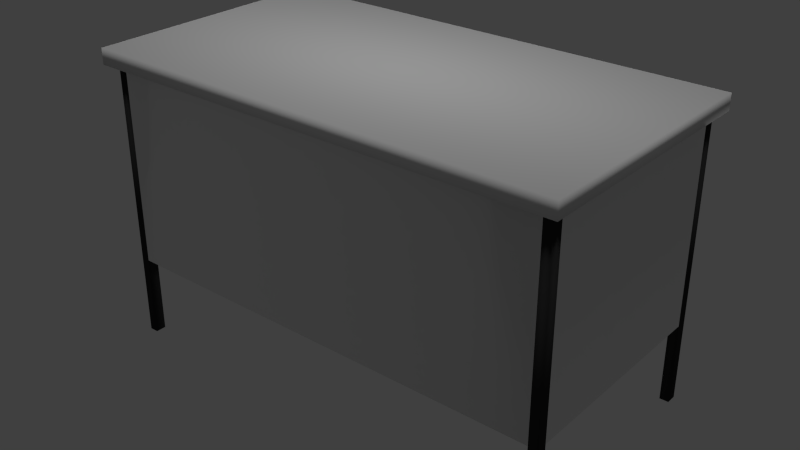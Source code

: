 # Source: LBSR_Desk_two.blend  (saved by Blender 2.73.0; exported with 4.5.12 LTS)
import bpy
from mathutils import Matrix  # noqa: F401  (used for matrix-valued properties, if any)

bpy.ops.wm.read_factory_settings(use_empty=True)
scene = bpy.context.scene
scene.name = 'Scene'

# ---- collections
col_collection_1 = bpy.data.collections.new('Collection 1'); scene.collection.children.link(col_collection_1)

# ---- materials (node trees are filled in below, after node groups)
mat_desk_twowood = bpy.data.materials.new('desk_twowood')
mat_desk_twowood.alpha_threshold = 0.0
mat_desk_twowood.use_transparent_shadow = False
mat_desk_twowood.roughness = 0.5
mat_desk_two = bpy.data.materials.new('desk_two')
mat_desk_two.alpha_threshold = 0.0
mat_desk_two.use_transparent_shadow = False
mat_desk_two.diffuse_color = (0.03106, 0.03106, 0.03106, 1.0)
mat_desk_two.roughness = 0.5

# ---- material node trees

# ---- world
world_world = bpy.data.worlds.new('World'); scene.world = world_world
world_world.color = (0.05088, 0.05088, 0.05088)
world_world.use_sun_shadow = False
world_world.sun_shadow_jitter_overblur = 0.0
world_world.cycles.sampling_method = 'MANUAL'
world_world.cycles.sample_map_resolution = 256

# ---- lights
light_point = bpy.data.lights.new('Point', 'POINT')
light_point.transmission_factor = 0.0
light_point.energy = 100.0
light_point.shadow_buffer_clip_start = 0.5
light_point.shadow_soft_size = 0.1
light_point.shadow_maximum_resolution = 0.006
light_point.use_absolute_resolution = True
light_point.cycles.use_multiple_importance_sampling = False
light_sun = bpy.data.lights.new('Sun', 'SUN')
light_sun.transmission_factor = 0.0
light_sun.angle = 0.1993
light_sun.energy = 1.0
light_sun.shadow_buffer_clip_start = 0.5
light_sun.shadow_soft_size = 0.1
light_sun.shadow_cascade_max_distance = 1000.0
light_sun.cycles.use_multiple_importance_sampling = False

# ---- meshes
me_box014_002 = bpy.data.meshes.new('Box014.002')
me_box014_002.from_pydata([(2.513, 0.9035, 2.419), (2.513, -1.682, 2.41), (1.308, -1.682, 2.415), (1.308, 0.9035, 2.425), (1.311, 0.8998, 3.168), (2.516, 0.8998, 3.163), (1.311, -1.686, 3.159), (2.516, -1.686, 3.153), (1.346, 0.8211, 2.502), (1.349, 0.8178, 3.168), (1.349, -1.604, 3.159), (1.346, -1.601, 2.493), (2.478, -1.604, 3.154), (2.475, -1.601, 2.488), (2.478, 0.8178, 3.163), (2.475, 0.8211, 2.497)], [], [(0, 1, 2, 3), (0, 3, 4, 5), (3, 2, 6, 4), (2, 1, 7, 6), (1, 0, 5, 7), (8, 9, 10, 11), (10, 12, 13, 11), (13, 12, 14, 15), (11, 13, 15, 8), (15, 14, 9, 8), (10, 9, 4, 6), (12, 10, 6, 7), (14, 12, 7, 5), (5, 4, 9, 14)])
me_box014_002.polygons.foreach_set('use_smooth', [True] * 14)
_k = set([(0, 1), (0, 3), (0, 5), (1, 2), (1, 7), (2, 3), (2, 6), (3, 4), (4, 5), (4, 6), (5, 7), (6, 7), (8, 9), (8, 11), (8, 15), (9, 10), (9, 14), (10, 11), (10, 12), (11, 13), (12, 13), (12, 14), (13, 15), (14, 15)])
me_box014_002.attributes.new('sharp_edge', 'BOOLEAN', 'EDGE').data.foreach_set('value', [ (min(e.vertices), max(e.vertices)) in _k for e in me_box014_002.edges])
_uv = me_box014_002.uv_layers.new(name='UVMap')
_uv.uv.foreach_set('vector', [1.0, 0.0, 1.0, 1.0, 0.0, 1.0, 0.0, 0.0, 0.0, 0.0, 1.0, 0.0, 1.0, 1.0, 0.0, 1.0, 0.0, 0.0, 1.0, 0.0, 1.0, 1.0, 0.0, 1.0, 0.0, 0.0, 1.0, 0.0, 1.0, 1.0, 0.0, 1.0, 0.0, 0.0, 1.0, 0.0, 1.0, 1.0, 0.0, 1.0, 0.0, 0.0, 0.0, 0.9559, 1.0, 0.9559, 1.0, 0.0, 0.0, 0.9559, 1.0, 0.9559, 1.0, 0.0, 0.0, 0.0, 0.0, 0.0, 0.0, 0.9559, 1.0, 0.9559, 1.0, 0.0, 0.0, 1.0, 1.0, 1.0, 1.0, 0.0, 0.0, 0.0, 0.0, 0.0, 0.0, 0.9559, 1.0, 0.9559, 1.0, 0.0, 0.9683, 0.9683, 0.9683, 0.03171, 1.0, 0.0, 1.0, 1.0, 0.03171, 0.9683, 0.9683, 0.9683, 1.0, 1.0, 0.0, 1.0, 0.03171, 0.03171, 0.03171, 0.9683, 0.0, 1.0, 0.0, 0.0, 0.0, 0.0, 1.0, 0.0, 0.9683, 0.03171, 0.03171, 0.03171])
me_box014_002.materials.append(mat_desk_twowood)
me_box014_002.use_remesh_preserve_volume = False
me_box014_002.use_remesh_preserve_attributes = False
me_box014_002.use_mirror_vertex_groups = False
me_box014_002.update()
me_box014_001 = bpy.data.meshes.new('Box014.001')
me_box014_001.from_pydata([(2.513, 0.9035, 2.419), (2.513, -1.682, 2.41), (1.308, -1.682, 2.415), (1.308, 0.9035, 2.425), (1.311, 0.8998, 3.168), (2.516, 0.8998, 3.163), (1.311, -1.686, 3.159), (2.516, -1.686, 3.153), (1.346, 0.8211, 2.502), (1.349, 0.8178, 3.168), (1.349, -1.604, 3.159), (1.346, -1.601, 2.493), (2.478, -1.604, 3.154), (2.475, -1.601, 2.488), (2.478, 0.8178, 3.163), (2.475, 0.8211, 2.497)], [], [(0, 1, 2, 3), (0, 3, 4, 5), (3, 2, 6, 4), (2, 1, 7, 6), (1, 0, 5, 7), (8, 9, 10, 11), (10, 12, 13, 11), (13, 12, 14, 15), (11, 13, 15, 8), (15, 14, 9, 8), (10, 9, 4, 6), (12, 10, 6, 7), (14, 12, 7, 5), (5, 4, 9, 14)])
me_box014_001.polygons.foreach_set('use_smooth', [True] * 14)
_k = set([(0, 1), (0, 3), (0, 5), (1, 2), (1, 7), (2, 3), (2, 6), (3, 4), (4, 5), (4, 6), (5, 7), (6, 7), (8, 9), (8, 11), (8, 15), (9, 10), (9, 14), (10, 11), (10, 12), (11, 13), (12, 13), (12, 14), (13, 15), (14, 15)])
me_box014_001.attributes.new('sharp_edge', 'BOOLEAN', 'EDGE').data.foreach_set('value', [ (min(e.vertices), max(e.vertices)) in _k for e in me_box014_001.edges])
_uv = me_box014_001.uv_layers.new(name='UVMap')
_uv.uv.foreach_set('vector', [1.0, 0.0, 1.0, 1.0, 0.0, 1.0, 0.0, 0.0, 0.0, 0.0, 1.0, 0.0, 1.0, 1.0, 0.0, 1.0, 0.0, 0.0, 1.0, 0.0, 1.0, 1.0, 0.0, 1.0, 0.0, 0.0, 1.0, 0.0, 1.0, 1.0, 0.0, 1.0, 0.0, 0.0, 1.0, 0.0, 1.0, 1.0, 0.0, 1.0, 0.0, 0.0, 0.0, 0.9559, 1.0, 0.9559, 1.0, 0.0, 0.0, 0.9559, 1.0, 0.9559, 1.0, 0.0, 0.0, 0.0, 0.0, 0.0, 0.0, 0.9559, 1.0, 0.9559, 1.0, 0.0, 0.0, 1.0, 1.0, 1.0, 1.0, 0.0, 0.0, 0.0, 0.0, 0.0, 0.0, 0.9559, 1.0, 0.9559, 1.0, 0.0, 0.9683, 0.9683, 0.9683, 0.03171, 1.0, 0.0, 1.0, 1.0, 0.03171, 0.9683, 0.9683, 0.9683, 1.0, 1.0, 0.0, 1.0, 0.03171, 0.03171, 0.03171, 0.9683, 0.0, 1.0, 0.0, 0.0, 0.0, 0.0, 1.0, 0.0, 0.9683, 0.03171, 0.03171, 0.03171])
me_box014_001.materials.append(mat_desk_twowood)
me_box014_001.use_remesh_preserve_volume = False
me_box014_001.use_remesh_preserve_attributes = False
me_box014_001.use_mirror_vertex_groups = False
me_box014_001.update()
me_box009_004 = bpy.data.meshes.new('Box009.004')
me_box009_004.from_pydata([(-1.334, 0.9114, 1.097), (-1.334, -1.678, 1.087), (-2.573, -1.678, 1.092), (-2.573, 0.9114, 1.102), (-2.568, 0.9055, 2.292), (-1.329, 0.9055, 2.287), (-2.568, -1.684, 2.282), (-1.329, -1.684, 2.277), (-2.524, 0.8125, 2.291), (-2.524, -1.591, 2.282), (-2.528, -1.585, 1.19), (-2.528, 0.8179, 1.199), (-1.373, -1.591, 2.277), (-1.378, -1.585, 1.185), (-1.373, 0.8125, 2.286), (-1.378, 0.8179, 1.194)], [], [(0, 1, 2, 3), (0, 3, 4, 5), (2, 6, 4, 3), (2, 1, 7, 6), (0, 5, 7, 1), (8, 9, 10, 11), (10, 9, 12, 13), (13, 12, 14, 15), (10, 13, 15, 11), (14, 8, 11, 15), (14, 12, 5, 4), (8, 14, 4, 9), (9, 4, 6, 7), (7, 5, 12, 9)])
me_box009_004.polygons.foreach_set('use_smooth', [True] * 14)
_k = set([(0, 1), (0, 3), (0, 5), (1, 2), (1, 7), (2, 3), (2, 6), (3, 4), (4, 5), (4, 6), (5, 7), (6, 7), (8, 9), (8, 11), (8, 14), (9, 10), (9, 12), (10, 11), (10, 13), (11, 15), (12, 13), (12, 14), (13, 15), (14, 15)])
me_box009_004.attributes.new('sharp_edge', 'BOOLEAN', 'EDGE').data.foreach_set('value', [ (min(e.vertices), max(e.vertices)) in _k for e in me_box009_004.edges])
_uv = me_box009_004.uv_layers.new(name='UVMap')
_uv.uv.foreach_set('vector', [1.0, 0.0, 1.0, 1.0, 0.0, 1.0, 0.0, 0.0, 0.0, 0.0, 1.0, 0.0, 1.0, 1.0, 0.0, 1.0, 1.0, 0.0, 1.0, 1.0, 0.0, 1.0, 0.0, 0.0, 0.0, 0.0, 1.0, 0.0, 1.0, 1.0, 0.0, 1.0, 1.0, 0.0, 1.0, 1.0, 0.0, 1.0, 0.0, 0.0, 0.0, 0.9893, 1.0, 0.9893, 1.0, 0.0, 0.0, 0.0, 0.0, 0.0, 0.0, 0.9893, 1.0, 0.9893, 1.0, 0.0, 0.0, 0.0, 0.0, 0.9893, 1.0, 0.9893, 1.0, 0.0, 0.0, 1.0, 1.0, 1.0, 1.0, 0.0, 0.0, 0.0, 0.0, 0.9893, 1.0, 0.9893, 1.0, 0.0, 0.0, 0.0, 0.03592, 0.03592, 0.03592, 0.9641, 0.0, 0.0, 1.0, 0.0, 0.9641, 0.03592, 0.03592, 0.03592, 1.0, 0.0, 0.9641, 0.9641, 0.9641, 0.9641, 1.0, 0.0, 1.0, 1.0, 0.0, 1.0, 0.0, 1.0, 0.0, 0.0, 0.03592, 0.9641, 0.9641, 0.9641])
me_box009_004.materials.append(mat_desk_twowood)
me_box009_004.use_remesh_preserve_volume = False
me_box009_004.use_remesh_preserve_attributes = False
me_box009_004.use_mirror_vertex_groups = False
me_box009_004.update()
me_box009_003 = bpy.data.meshes.new('Box009.003')
me_box009_003.from_pydata([(-1.334, 0.9114, 1.097), (-1.334, -1.678, 1.087), (-2.573, -1.678, 1.092), (-2.573, 0.9114, 1.102), (-2.568, 0.9055, 2.292), (-1.329, 0.9055, 2.287), (-2.568, -1.684, 2.282), (-1.329, -1.684, 2.277), (-2.524, 0.8125, 2.291), (-2.524, -1.591, 2.282), (-2.528, -1.585, 1.19), (-2.528, 0.8179, 1.199), (-1.373, -1.591, 2.277), (-1.378, -1.585, 1.185), (-1.373, 0.8125, 2.286), (-1.378, 0.8179, 1.194)], [], [(0, 1, 2, 3), (0, 3, 4, 5), (2, 6, 4, 3), (2, 1, 7, 6), (0, 5, 7, 1), (8, 9, 10, 11), (10, 9, 12, 13), (13, 12, 14, 15), (10, 13, 15, 11), (14, 8, 11, 15), (14, 12, 5, 4), (8, 14, 4, 9), (9, 4, 6, 7), (7, 5, 12, 9)])
me_box009_003.polygons.foreach_set('use_smooth', [True] * 14)
_k = set([(0, 1), (0, 3), (0, 5), (1, 2), (1, 7), (2, 3), (2, 6), (3, 4), (4, 5), (4, 6), (5, 7), (6, 7), (8, 9), (8, 11), (8, 14), (9, 10), (9, 12), (10, 11), (10, 13), (11, 15), (12, 13), (12, 14), (13, 15), (14, 15)])
me_box009_003.attributes.new('sharp_edge', 'BOOLEAN', 'EDGE').data.foreach_set('value', [ (min(e.vertices), max(e.vertices)) in _k for e in me_box009_003.edges])
_uv = me_box009_003.uv_layers.new(name='UVMap')
_uv.uv.foreach_set('vector', [1.0, 0.0, 1.0, 1.0, 0.0, 1.0, 0.0, 0.0, 0.0, 0.0, 1.0, 0.0, 1.0, 1.0, 0.0, 1.0, 1.0, 0.0, 1.0, 1.0, 0.0, 1.0, 0.0, 0.0, 0.0, 0.0, 1.0, 0.0, 1.0, 1.0, 0.0, 1.0, 1.0, 0.0, 1.0, 1.0, 0.0, 1.0, 0.0, 0.0, 0.0, 0.9893, 1.0, 0.9893, 1.0, 0.0, 0.0, 0.0, 0.0, 0.0, 0.0, 0.9893, 1.0, 0.9893, 1.0, 0.0, 0.0, 0.0, 0.0, 0.9893, 1.0, 0.9893, 1.0, 0.0, 0.0, 1.0, 1.0, 1.0, 1.0, 0.0, 0.0, 0.0, 0.0, 0.9893, 1.0, 0.9893, 1.0, 0.0, 0.0, 0.0, 0.03592, 0.03592, 0.03592, 0.9641, 0.0, 0.0, 1.0, 0.0, 0.9641, 0.03592, 0.03592, 0.03592, 1.0, 0.0, 0.9641, 0.9641, 0.9641, 0.9641, 1.0, 0.0, 1.0, 1.0, 0.0, 1.0, 0.0, 1.0, 0.0, 0.0, 0.03592, 0.9641, 0.9641, 0.9641])
me_box009_003.materials.append(mat_desk_twowood)
me_box009_003.use_remesh_preserve_volume = False
me_box009_003.use_remesh_preserve_attributes = False
me_box009_003.use_mirror_vertex_groups = False
me_box009_003.update()
me_box016 = bpy.data.meshes.new('Box016')
me_box016.from_pydata([(2.283, 1.046, 1.82), (1.893, 1.046, 1.821), (1.893, 1.046, 1.918), (2.283, 1.046, 1.916), (1.893, 0.9428, 1.821), (1.893, 0.9423, 1.918), (2.283, 0.9428, 1.819), (2.283, 0.9423, 1.916), (1.942, 0.9428, 1.821), (1.942, 0.9423, 1.917), (2.234, 0.9423, 1.916), (2.234, 0.9428, 1.819), (2.234, 0.9956, 1.916), (2.234, 0.996, 1.82), (1.942, 0.9956, 1.918), (1.942, 0.996, 1.821)], [], [(0, 1, 2, 3), (1, 4, 5, 2), (6, 0, 3, 7), (4, 8, 9, 5), (7, 10, 11, 6), (10, 12, 13, 11), (13, 12, 14, 15), (8, 15, 14, 9), (15, 8, 4, 1), (1, 0, 13, 15), (13, 0, 6, 11), (12, 10, 7, 3), (14, 12, 3, 2), (14, 2, 5, 9)])
me_box016.polygons.foreach_set('use_smooth', [True] * 14)
_k = set([(0, 1), (0, 3), (0, 6), (1, 2), (1, 4), (2, 3), (2, 5), (3, 7), (4, 5), (4, 8), (5, 9), (6, 7), (6, 11), (7, 10), (8, 9), (8, 15), (9, 14), (10, 11), (10, 12), (11, 13), (12, 13), (12, 14), (13, 15), (14, 15)])
me_box016.attributes.new('sharp_edge', 'BOOLEAN', 'EDGE').data.foreach_set('value', [ (min(e.vertices), max(e.vertices)) in _k for e in me_box016.edges])
_uv = me_box016.uv_layers.new(name='UVMap')
_uv.uv.foreach_set('vector', [0.0, 0.0, 1.0, 0.0, 1.0, 1.0, 0.0, 1.0, 0.0, 0.0, 1.0, 0.0, 1.0, 1.0, 0.0, 1.0, 0.0, 0.0, 1.0, 0.0, 1.0, 1.0, 0.0, 1.0, 0.0, 0.0, 0.1265, 0.0, 0.1265, 1.0, 0.0, 1.0, 1.0, 1.0, 0.8735, 1.0, 0.8735, 0.0, 1.0, 0.0, 0.3107, 0.8044, 1.0, 0.8044, 1.0, 0.2431, 0.3107, 0.2431, 0.0, 0.2431, 0.0, 0.8044, 1.0, 0.8044, 1.0, 0.2431, 0.6893, 0.2431, 0.0, 0.2431, 0.0, 0.8044, 0.6893, 0.8044, 0.1265, 0.485, 0.1265, 1.0, 0.0, 1.0, 0.0, 0.0, 0.0, 0.0, 1.0, 0.0, 0.8735, 0.485, 0.1265, 0.485, 0.8735, 0.485, 1.0, 0.0, 1.0, 1.0, 0.8735, 1.0, 0.1265, 0.485, 0.1265, 1.0, 0.0, 1.0, 0.0, 0.0, 0.8735, 0.485, 0.1265, 0.485, 0.0, 0.0, 1.0, 0.0, 0.8735, 0.485, 1.0, 0.0, 1.0, 1.0, 0.8735, 1.0])
me_box016.materials.append(mat_desk_two)
me_box016.use_remesh_preserve_volume = False
me_box016.use_remesh_preserve_attributes = False
me_box016.use_mirror_vertex_groups = False
me_box016.update()
me_box003 = bpy.data.meshes.new('Box003')
me_box003.from_pydata([(-2.787, -1.831, 0.00494), (-2.787, -1.963, 0.004451), (-2.9, -1.963, 0.004931), (-2.9, -1.831, 0.00542), (-2.772, -1.849, 3.531), (-2.886, -1.849, 3.531), (-2.886, -1.98, 3.531), (-2.772, -1.98, 3.53)], [], [(0, 1, 2, 3), (4, 5, 6, 7), (0, 3, 5, 4), (3, 2, 6, 5), (2, 1, 7, 6), (1, 0, 4, 7)])
me_box003.polygons.foreach_set('use_smooth', [True] * 6)
_k = set([(0, 1), (0, 3), (0, 4), (1, 2), (1, 7), (2, 3), (2, 6), (3, 5), (4, 5), (4, 7), (5, 6), (6, 7)])
me_box003.attributes.new('sharp_edge', 'BOOLEAN', 'EDGE').data.foreach_set('value', [ (min(e.vertices), max(e.vertices)) in _k for e in me_box003.edges])
_uv = me_box003.uv_layers.new(name='UVMap')
_uv.uv.foreach_set('vector', [1.0, 0.0, 1.0, 1.0, 0.0, 1.0, 0.0, 0.0, 0.0, 0.0, 1.0, 0.0, 1.0, 1.0, 0.0, 1.0, 0.0, 0.0, 1.0, 0.0, 1.0, 1.0, 0.0, 1.0, 0.0, 0.0, 1.0, 0.0, 1.0, 1.0, 0.0, 1.0, 0.0, 0.0, 1.0, 0.0, 1.0, 1.0, 0.0, 1.0, 0.0, 0.0, 1.0, 0.0, 1.0, 1.0, 0.0, 1.0])
me_box003.materials.append(mat_desk_two)
me_box003.use_remesh_preserve_volume = False
me_box003.use_remesh_preserve_attributes = False
me_box003.use_mirror_vertex_groups = False
me_box003.update()
me_box013 = bpy.data.meshes.new('Box013')
me_box013.from_pydata([(2.746, 0.9706, 1.15), (2.746, -1.787, 1.14), (1.426, -1.787, 1.146), (1.426, 0.9706, 1.156), (1.431, 0.9643, 2.423), (2.751, 0.9643, 2.418), (1.431, -1.793, 2.413), (2.751, -1.793, 2.407), (1.479, 0.8653, 2.423), (1.479, -1.694, 2.413), (1.474, -1.688, 1.249), (1.474, 0.871, 1.259), (2.704, -1.694, 2.408), (2.699, -1.688, 1.244), (2.704, 0.8653, 2.417), (2.699, 0.871, 1.254)], [], [(0, 1, 2, 3), (0, 3, 4, 5), (2, 6, 4, 3), (2, 1, 7, 6), (0, 5, 7, 1), (8, 9, 10, 11), (10, 9, 12, 13), (13, 12, 14, 15), (10, 13, 15, 11), (14, 8, 11, 15), (14, 12, 5, 4), (8, 14, 4, 9), (9, 4, 6, 7), (7, 5, 12, 9)])
me_box013.polygons.foreach_set('use_smooth', [True] * 14)
_k = set([(0, 1), (0, 3), (0, 5), (1, 2), (1, 7), (2, 3), (2, 6), (3, 4), (4, 5), (4, 6), (5, 7), (6, 7), (8, 9), (8, 11), (8, 14), (9, 10), (9, 12), (10, 11), (10, 13), (11, 15), (12, 13), (12, 14), (13, 15), (14, 15)])
me_box013.attributes.new('sharp_edge', 'BOOLEAN', 'EDGE').data.foreach_set('value', [ (min(e.vertices), max(e.vertices)) in _k for e in me_box013.edges])
_uv = me_box013.uv_layers.new(name='UVMap')
_uv.uv.foreach_set('vector', [0.5242, 0.0, 0.5242, 0.3065, 0.2621, 0.3065, 0.2621, 8.348e-08, 0.5242, 0.4778, 0.5242, 0.3065, 0.7722, 0.3065, 0.7722, 0.4778, 0.7722, 0.3065, 0.5242, 0.3065, 0.5242, 0.0, 0.7722, 1.043e-08, 0.7722, 0.4778, 0.7722, 0.6491, 0.5242, 0.6491, 0.5242, 0.4778, 0.248, 0.613, 0.0, 0.613, 1.277e-07, 0.3065, 0.248, 0.3065, 0.7722, 0.2845, 0.7722, 0.0, 1.0, 4.174e-08, 1.0, 0.2845, 1.0, 0.728, 0.7722, 0.728, 0.7722, 0.569, 1.0, 0.569, 0.7722, 0.2845, 1.0, 0.2845, 1.0, 0.569, 0.7722, 0.569, 0.248, 0.3065, 0.4913, 0.3065, 0.4913, 0.591, 0.248, 0.591, 0.248, 0.75, 0.248, 0.591, 0.4758, 0.591, 0.4758, 0.75, 0.009415, 0.01101, 0.009415, 0.2955, 1.277e-07, 0.0, 0.2621, 1.043e-08, 0.2527, 0.01101, 0.009415, 0.01101, 0.2621, 1.043e-08, 0.2527, 0.2955, 0.2527, 0.2955, 0.2621, 1.043e-08, 0.2621, 0.3065, 0.0, 0.3065, 0.0, 0.3065, 1.277e-07, 0.0, 0.009415, 0.2955, 0.2527, 0.2955])
me_box013.materials.append(mat_desk_twowood)
me_box013.use_remesh_preserve_volume = False
me_box013.use_remesh_preserve_attributes = False
me_box013.use_mirror_vertex_groups = False
me_box013.update()
me_line001 = bpy.data.meshes.new('Line001')
me_line001.from_pydata([(2.79, -1.968, 1.011), (2.79, -1.836, 1.011), (2.801, -1.849, 3.51), (2.801, -1.98, 3.51), (2.904, -1.836, 1.011), (2.914, -1.849, 3.51), (2.904, 0.8374, 1.021), (2.914, 0.8251, 3.52), (2.79, 0.8374, 1.021), (2.801, 0.8251, 3.52), (2.79, 0.9703, 1.022), (2.801, 0.9581, 3.521), (1.378, 0.9703, 1.028), (1.378, -1.911, 1.017), (1.388, -1.923, 3.516), (1.388, 0.9581, 3.527), (-1.369, -1.911, 1.029), (-1.359, -1.923, 3.527), (-1.369, 0.9703, 1.039), (-1.359, 0.9581, 3.538), (-2.782, 0.8374, 1.045), (-2.772, 0.8251, 3.544), (-2.772, 0.9581, 3.544), (-2.782, 0.9703, 1.045), (-2.896, 0.8374, 1.045), (-2.886, 0.8251, 3.544), (-2.896, -1.836, 1.035), (-2.886, -1.849, 3.534), (-2.782, -1.836, 1.035), (-2.772, -1.849, 3.534), (-2.782, -1.968, 1.034), (-2.772, -1.98, 3.533), (-2.735, 0.9635, 2.441), (-1.415, 0.9635, 2.435), (-1.415, -1.793, 2.425), (-2.735, -1.793, 2.43), (-1.42, 0.9697, 1.168), (-1.42, -1.787, 1.158), (-2.74, -1.787, 1.163), (-2.74, 0.9697, 1.173), (-2.731, 0.9588, 3.396), (-1.411, 0.9588, 3.391), (-1.411, -1.798, 3.38), (-2.731, -1.798, 3.386), (-1.414, -1.794, 2.587), (-1.414, 0.9627, 2.598), (-2.734, -1.794, 2.593), (-2.734, 0.9627, 2.603), (1.435, -1.798, 3.368), (1.435, 0.9588, 3.379), (2.755, 0.9588, 3.373), (2.755, -1.798, 3.363), (2.752, -1.794, 2.57), (2.752, 0.9627, 2.58), (1.432, 0.9627, 2.586), (1.432, -1.794, 2.575), (1.431, -1.793, 2.413), (1.431, 0.9635, 2.423), (2.751, 0.9635, 2.418), (2.751, -1.793, 2.407), (2.746, 0.9697, 1.15), (2.746, -1.787, 1.14), (1.426, 0.9697, 1.156), (1.426, -1.787, 1.146)], [], [(0, 1, 2, 3), (1, 4, 5, 2), (6, 7, 5, 4), (6, 8, 9, 7), (8, 10, 11, 9), (12, 13, 14, 15), (16, 17, 14, 13), (16, 18, 19, 17), (20, 21, 22, 23), (20, 24, 25, 21), (26, 27, 25, 24), (26, 28, 29, 27), (28, 30, 31, 29), (0, 3, 31, 30), (32, 33, 34, 35), (36, 37, 34, 33), (38, 37, 36, 39), (34, 37, 38, 35), (32, 35, 38, 39), (40, 41, 42, 43), (44, 42, 41, 45), (46, 44, 45, 47), (43, 46, 47, 40), (42, 44, 46, 43), (48, 49, 50, 51), (52, 51, 50, 53), (54, 55, 52, 53), (48, 55, 54, 49), (51, 52, 55, 48), (56, 57, 58, 59), (60, 61, 59, 58), (62, 63, 61, 60), (57, 56, 63, 62), (61, 63, 56, 59), (50, 49, 15, 11), (53, 50, 11, 58), (60, 58, 11, 10), (60, 10, 12, 62), (15, 49, 54, 57), (54, 53, 58, 57), (15, 57, 62, 12), (28, 26, 24, 20), (20, 23, 18, 16), (28, 20, 16, 30), (13, 0, 30, 16), (1, 0, 13, 8), (12, 10, 8, 13), (1, 8, 6, 4), (2, 5, 7, 9), (9, 11, 15, 14), (2, 9, 14, 3), (3, 14, 17, 31), (29, 31, 17, 21), (19, 22, 21, 17), (29, 21, 25, 27), (22, 19, 41, 40), (22, 40, 47, 32), (47, 45, 19, 33), (47, 33, 32), (22, 32, 39, 23), (45, 41, 19), (36, 33, 19, 18), (39, 36, 18, 23)])
me_line001.polygons.foreach_set('use_smooth', [True] * 63)
_k = set([(0, 1), (0, 30), (1, 2), (1, 4), (2, 3), (2, 5), (3, 31), (4, 5), (4, 6), (5, 7), (6, 7), (6, 8), (7, 9), (8, 9), (8, 10), (9, 11), (10, 11), (10, 12), (11, 15), (12, 13), (12, 15), (13, 16), (14, 15), (14, 17), (16, 17), (16, 18), (17, 19), (18, 19), (18, 23), (19, 22), (20, 21), (20, 23), (20, 24), (21, 22), (21, 25), (22, 23), (24, 25), (24, 26), (25, 27), (26, 27), (26, 28), (27, 29), (28, 29), (28, 30), (29, 31), (30, 31), (32, 33), (32, 35), (32, 39), (33, 34), (33, 36), (34, 35), (34, 37), (35, 38), (36, 37), (36, 39), (37, 38), (38, 39), (40, 41), (40, 43), (40, 47), (41, 42), (41, 45), (42, 43), (42, 44), (43, 46), (44, 45), (44, 46), (45, 47), (46, 47), (48, 49), (48, 51), (48, 55), (49, 50), (49, 54), (50, 51), (50, 53), (51, 52), (52, 53), (52, 55), (53, 54), (54, 55), (56, 57), (56, 59), (56, 63), (57, 58), (57, 62), (58, 59), (58, 60), (59, 61), (60, 61), (60, 62), (61, 63), (62, 63)])
me_line001.attributes.new('sharp_edge', 'BOOLEAN', 'EDGE').data.foreach_set('value', [ (min(e.vertices), max(e.vertices)) in _k for e in me_line001.edges])
_uv = me_line001.uv_layers.new(name='UVMap')
_uv.uv.foreach_set('vector', [0.415, 0.661, 0.4053, 0.661, 0.4053, 0.5115, 0.415, 0.5115, 0.2409, 0.6616, 0.2325, 0.6616, 0.2325, 0.5121, 0.2409, 0.5121, 0.6181, 0.0, 0.8025, 0.0001803, 0.8025, 0.1602, 0.6181, 0.16, 0.4247, 0.5115, 0.4331, 0.5115, 0.4331, 0.661, 0.4247, 0.661, 0.5995, 0.5061, 0.6093, 0.5061, 0.6093, 0.6556, 0.5995, 0.6556, 0.0, 0.5197, 8.798e-09, 0.3473, 0.1844, 0.3471, 0.1844, 0.5195, 0.4337, 0.5115, 0.2493, 0.5115, 0.2493, 0.3471, 0.4337, 0.3471, 0.6181, 0.3336, 0.6181, 0.5061, 0.4337, 0.5059, 0.4337, 0.3335, 0.5995, 0.5061, 0.5995, 0.6556, 0.5897, 0.6556, 0.5897, 0.5061, 0.6093, 0.5061, 0.6177, 0.5061, 0.6177, 0.6556, 0.6093, 0.6556, 0.6181, 0.1604, 0.8025, 0.1602, 0.8025, 0.3202, 0.6181, 0.3204, 0.2409, 0.5121, 0.2493, 0.5121, 0.2493, 0.6616, 0.2409, 0.6616, 0.415, 0.5115, 0.4247, 0.5115, 0.4247, 0.661, 0.415, 0.661, 0.4337, 0.0, 0.6181, 1.779e-05, 0.6181, 0.3335, 0.4337, 0.3335, 0.7155, 0.3204, 0.813, 0.3204, 0.813, 0.4853, 0.7155, 0.4853, 0.9065, 0.4854, 0.9065, 0.3204, 1.0, 0.3204, 1.0, 0.4853, 0.09742, 0.5197, 0.1948, 0.5197, 0.1948, 0.6846, 0.09742, 0.6846, 0.8091, 0.7293, 0.7155, 0.7293, 0.7155, 0.6503, 0.8091, 0.6503, 0.813, 0.4853, 0.813, 0.3204, 0.9065, 0.3204, 0.9065, 0.4854, 0.813, 0.6503, 0.7155, 0.6503, 0.7155, 0.4853, 0.813, 0.4853, 0.3467, 0.5115, 0.4053, 0.5115, 0.4053, 0.6764, 0.3467, 0.6765, 0.09742, 0.6846, 2.639e-08, 0.6846, 0.0, 0.5197, 0.09742, 0.5197, 0.1908, 0.3471, 0.2493, 0.3471, 0.2493, 0.5121, 0.1908, 0.512, 0.813, 0.6505, 0.8715, 0.6505, 0.8715, 0.7294, 0.813, 0.7294, 0.7155, 0.4853, 0.7155, 0.6503, 0.6181, 0.6503, 0.6181, 0.4853, 0.9653, 0.165, 0.9068, 0.165, 0.9068, 5.72e-05, 0.9653, 0.0, 0.2493, 0.6764, 0.2493, 0.5115, 0.3467, 0.5115, 0.3467, 0.6764, 0.5897, 0.6711, 0.5311, 0.671, 0.5311, 0.5061, 0.5897, 0.5061, 0.4337, 0.671, 0.4922, 0.671, 0.4922, 0.75, 0.4337, 0.75, 0.7155, 0.3204, 0.7155, 0.4853, 0.6181, 0.4853, 0.6181, 0.3204, 1.0, 0.4854, 1.0, 0.6504, 0.9065, 0.6505, 0.9065, 0.4855, 0.5311, 0.5061, 0.5311, 0.671, 0.4337, 0.671, 0.4337, 0.5061, 0.813, 0.6504, 0.813, 0.4854, 0.9065, 0.4855, 0.9065, 0.6505, 0.7116, 0.6503, 0.7116, 0.7293, 0.6181, 0.7293, 0.6181, 0.6503, 0.9035, 0.1584, 0.8061, 0.1584, 0.8025, 0.1495, 0.9068, 0.1495, 0.9035, 0.2058, 0.9035, 0.1584, 0.9068, 0.1495, 0.9035, 0.2156, 0.9035, 0.2914, 0.9035, 0.2156, 0.9068, 0.1495, 0.9068, 0.2991, 0.9035, 0.2914, 0.9068, 0.2991, 0.8025, 0.2991, 0.8061, 0.2914, 0.8025, 0.1495, 0.8061, 0.1584, 0.8061, 0.2058, 0.8061, 0.2156, 0.8061, 0.2058, 0.9035, 0.2058, 0.9035, 0.2156, 0.8061, 0.2156, 0.8025, 0.1495, 0.8061, 0.2156, 0.8061, 0.2914, 0.8025, 0.2991, 0.2266, 0.006812, 0.2266, 5.707e-08, 0.4239, 0.0, 0.4239, 0.006814, 0.4239, 0.006814, 0.4337, 0.006814, 0.4337, 0.09135, 0.2211, 0.09135, 0.2266, 0.006812, 0.4239, 0.006814, 0.2211, 0.09135, 0.2169, 0.006812, 0.2211, 0.2557, 0.2169, 0.3403, 0.2169, 0.006812, 0.2211, 0.09135, 0.2266, 0.3403, 0.2169, 0.3403, 0.2211, 0.2557, 0.4239, 0.3403, 0.4337, 0.2557, 0.4337, 0.3403, 0.4239, 0.3403, 0.2211, 0.2557, 0.2266, 0.3403, 0.4239, 0.3403, 0.4239, 0.3471, 0.2266, 0.3471, 0.2071, 0.3403, 0.2071, 0.3471, 0.00981, 0.3471, 0.00981, 0.3403, 0.00981, 0.3403, 0.0, 0.3403, 3.959e-08, 0.2557, 0.2126, 0.2557, 0.2071, 0.3403, 0.00981, 0.3403, 0.2126, 0.2557, 0.2169, 0.3403, 0.2169, 0.3403, 0.2126, 0.2557, 0.2126, 0.09135, 0.2169, 0.006812, 0.2071, 0.006812, 0.2169, 0.006812, 0.2126, 0.09135, 0.00981, 0.006814, 1.144e-07, 0.09135, 1.408e-07, 0.006814, 0.00981, 0.006814, 0.2126, 0.09135, 0.2071, 0.006812, 0.00981, 0.006814, 0.00981, 0.0, 0.2071, 1.141e-07, 0.8025, 0.0, 0.9068, 1.002e-05, 0.903, 0.008849, 0.8056, 0.008839, 0.8025, 0.0, 0.8056, 0.008839, 0.8056, 0.05629, 0.8056, 0.06602, 0.8056, 0.05629, 0.903, 0.0563, 0.9068, 1.002e-05, 0.903, 0.06603, 0.8056, 0.05629, 0.903, 0.06603, 0.8056, 0.06602, 0.8025, 0.0, 0.8056, 0.06602, 0.8056, 0.1418, 0.8025, 0.1495, 0.903, 0.0563, 0.903, 0.008849, 0.9068, 1.002e-05, 0.903, 0.1419, 0.903, 0.06603, 0.9068, 1.002e-05, 0.9068, 0.1495, 0.8056, 0.1418, 0.903, 0.1419, 0.9068, 0.1495, 0.8025, 0.1495])
me_line001.materials.append(mat_desk_twowood)
me_line001.use_remesh_preserve_volume = False
me_line001.use_remesh_preserve_attributes = False
me_line001.use_mirror_vertex_groups = False
me_line001.update()
me_box015 = bpy.data.meshes.new('Box015')
me_box015.from_pydata([(2.288, 1.041, 2.953), (1.897, 1.041, 2.955), (1.898, 1.04, 3.052), (2.288, 1.04, 3.05), (1.897, 0.9372, 2.955), (1.898, 0.9367, 3.051), (2.288, 0.9372, 2.953), (2.288, 0.9367, 3.05), (1.947, 0.9372, 2.954), (1.947, 0.9367, 3.051), (2.239, 0.9367, 3.05), (2.238, 0.9372, 2.953), (2.239, 0.99, 3.05), (2.238, 0.9905, 2.953), (1.947, 0.99, 3.051), (1.947, 0.9905, 2.955)], [], [(0, 1, 2, 3), (1, 4, 5, 2), (6, 0, 3, 7), (4, 8, 9, 5), (7, 10, 11, 6), (10, 12, 13, 11), (13, 12, 14, 15), (8, 15, 14, 9), (15, 8, 4, 1), (1, 0, 13, 15), (13, 0, 6, 11), (12, 10, 7, 3), (14, 12, 3, 2), (14, 2, 5, 9)])
me_box015.polygons.foreach_set('use_smooth', [True] * 14)
_k = set([(0, 1), (0, 3), (0, 6), (1, 2), (1, 4), (2, 3), (2, 5), (3, 7), (4, 5), (4, 8), (5, 9), (6, 7), (6, 11), (7, 10), (8, 9), (8, 15), (9, 14), (10, 11), (10, 12), (11, 13), (12, 13), (12, 14), (13, 15), (14, 15)])
me_box015.attributes.new('sharp_edge', 'BOOLEAN', 'EDGE').data.foreach_set('value', [ (min(e.vertices), max(e.vertices)) in _k for e in me_box015.edges])
_uv = me_box015.uv_layers.new(name='UVMap')
_uv.uv.foreach_set('vector', [0.0, 0.0, 1.0, 0.0, 1.0, 1.0, 0.0, 1.0, 0.0, 0.0, 1.0, 0.0, 1.0, 1.0, 0.0, 1.0, 0.0, 0.0, 1.0, 0.0, 1.0, 1.0, 0.0, 1.0, 0.0, 0.0, 0.1265, 0.0, 0.1265, 1.0, 0.0, 1.0, 1.0, 1.0, 0.8735, 1.0, 0.8735, 0.0, 1.0, 0.0, 0.3107, 0.8044, 1.0, 0.8044, 1.0, 0.2431, 0.3107, 0.2431, 0.0, 0.2431, 0.0, 0.8044, 1.0, 0.8044, 1.0, 0.2431, 0.6893, 0.2431, 0.0, 0.2431, 0.0, 0.8044, 0.6893, 0.8044, 0.1265, 0.485, 0.1265, 1.0, 0.0, 1.0, 0.0, 0.0, 0.0, 0.0, 1.0, 0.0, 0.8735, 0.485, 0.1265, 0.485, 0.8735, 0.485, 1.0, 0.0, 1.0, 1.0, 0.8735, 1.0, 0.1265, 0.485, 0.1265, 1.0, 0.0, 1.0, 0.0, 0.0, 0.8735, 0.485, 0.1265, 0.485, 0.0, 0.0, 1.0, 0.0, 0.8735, 0.485, 1.0, 0.0, 1.0, 1.0, 0.8735, 1.0])
me_box015.materials.append(mat_desk_two)
me_box015.use_remesh_preserve_volume = False
me_box015.use_remesh_preserve_attributes = False
me_box015.use_mirror_vertex_groups = False
me_box015.update()
me_box002 = bpy.data.meshes.new('Box002')
me_box002.from_pydata([(2.9, -1.831, -0.01901), (2.9, -1.963, -0.0195), (2.786, -1.963, -0.01902), (2.786, -1.831, -0.01853), (2.914, -1.849, 3.507), (2.801, -1.849, 3.507), (2.801, -1.98, 3.507), (2.914, -1.98, 3.506)], [], [(0, 1, 2, 3), (4, 5, 6, 7), (0, 3, 5, 4), (3, 2, 6, 5), (2, 1, 7, 6), (1, 0, 4, 7)])
me_box002.polygons.foreach_set('use_smooth', [True] * 6)
_k = set([(0, 1), (0, 3), (0, 4), (1, 2), (1, 7), (2, 3), (2, 6), (3, 5), (4, 5), (4, 7), (5, 6), (6, 7)])
me_box002.attributes.new('sharp_edge', 'BOOLEAN', 'EDGE').data.foreach_set('value', [ (min(e.vertices), max(e.vertices)) in _k for e in me_box002.edges])
_uv = me_box002.uv_layers.new(name='UVMap')
_uv.uv.foreach_set('vector', [1.0, 0.0, 1.0, 1.0, 0.0, 1.0, 0.0, 0.0, 0.0, 0.0, 1.0, 0.0, 1.0, 1.0, 0.0, 1.0, 0.0, 0.0, 1.0, 0.0, 1.0, 1.0, 0.0, 1.0, 0.0, 0.0, 1.0, 0.0, 1.0, 1.0, 0.0, 1.0, 0.0, 0.0, 1.0, 0.0, 1.0, 1.0, 0.0, 1.0, 0.0, 0.0, 1.0, 0.0, 1.0, 1.0, 0.0, 1.0])
me_box002.materials.append(mat_desk_two)
me_box002.use_remesh_preserve_volume = False
me_box002.use_remesh_preserve_attributes = False
me_box002.use_mirror_vertex_groups = False
me_box002.update()
me_box012 = bpy.data.meshes.new('Box012')
me_box012.from_pydata([(-1.414, 0.9635, 2.598), (-1.414, -1.794, 2.587), (-2.734, -1.794, 2.593), (-2.734, 0.9635, 2.603), (-2.731, 0.9596, 3.396), (-1.411, 0.9596, 3.391), (-2.731, -1.798, 3.386), (-1.411, -1.798, 3.38), (-2.692, 0.8757, 2.686), (-2.689, 0.8722, 3.396), (-2.689, -1.71, 3.386), (-2.692, -1.707, 2.676), (-1.453, -1.71, 3.381), (-1.456, -1.707, 2.671), (-1.453, 0.8722, 3.391), (-1.456, 0.8757, 2.681)], [], [(0, 1, 2, 3), (0, 3, 4, 5), (3, 2, 6, 4), (2, 1, 7, 6), (1, 0, 5, 7), (8, 9, 10, 11), (10, 12, 13, 11), (13, 12, 14, 15), (11, 13, 15, 8), (15, 14, 9, 8), (10, 9, 4, 6), (12, 10, 6, 7), (14, 12, 7, 5), (5, 4, 9, 14)])
me_box012.polygons.foreach_set('use_smooth', [True] * 14)
_k = set([(0, 1), (0, 3), (0, 5), (1, 2), (1, 7), (2, 3), (2, 6), (3, 4), (4, 5), (4, 6), (5, 7), (6, 7), (8, 9), (8, 11), (8, 15), (9, 10), (9, 14), (10, 11), (10, 12), (11, 13), (12, 13), (12, 14), (13, 15), (14, 15)])
me_box012.attributes.new('sharp_edge', 'BOOLEAN', 'EDGE').data.foreach_set('value', [ (min(e.vertices), max(e.vertices)) in _k for e in me_box012.edges])
_uv = me_box012.uv_layers.new(name='UVMap')
_uv.uv.foreach_set('vector', [0.2692, 0.3781, 0.2692, 0.0, 0.5384, 5.149e-08, 0.5384, 0.3781, 0.4449, 0.3781, 0.4449, 0.5895, 0.2855, 0.5895, 0.2855, 0.3781, 0.6978, 0.3541, 0.6978, 0.7323, 0.5384, 0.7323, 0.5384, 0.3541, 0.9499, 5.149e-08, 0.9499, 0.2113, 0.7905, 0.2113, 0.7905, 0.0, 0.8573, 0.3541, 0.8573, 0.7323, 0.6978, 0.7323, 0.6978, 0.3541, 0.2855, 0.7323, 0.1427, 0.7323, 0.1427, 0.3781, 0.2855, 0.3781, 1.0, 0.3541, 1.0, 0.5521, 0.8573, 0.5521, 0.8573, 0.3541, 0.1427, 0.7323, 0.0, 0.7323, 1.968e-07, 0.3781, 0.1427, 0.3781, 0.7905, 0.3541, 0.5384, 0.3541, 0.5384, 0.0, 0.7905, 2.575e-08, 0.8573, 0.5521, 1.0, 0.5521, 1.0, 0.75, 0.8573, 0.75, 0.008538, 0.01199, 0.008538, 0.3661, 6.559e-08, 0.3781, 0.0, 0.0, 0.2607, 0.01199, 0.008538, 0.01199, 0.0, 0.0, 0.2692, 0.0, 0.2607, 0.3661, 0.2607, 0.01199, 0.2692, 0.0, 0.2692, 0.3781, 0.2692, 0.3781, 6.559e-08, 0.3781, 0.008538, 0.3661, 0.2607, 0.3661])
me_box012.materials.append(mat_desk_twowood)
me_box012.use_remesh_preserve_volume = False
me_box012.use_remesh_preserve_attributes = False
me_box012.use_mirror_vertex_groups = False
me_box012.update()
me_box017 = bpy.data.meshes.new('Box017')
me_box017.from_pydata([(-1.905, 1.046, 1.837), (-2.296, 1.046, 1.839), (-2.295, 1.046, 1.936), (-1.905, 1.046, 1.934), (-2.296, 0.9428, 1.838), (-2.295, 0.9423, 1.935), (-1.905, 0.9428, 1.837), (-1.905, 0.9423, 1.934), (-2.246, 0.9428, 1.838), (-2.246, 0.9423, 1.935), (-1.954, 0.9423, 1.934), (-1.955, 0.9428, 1.837), (-1.954, 0.9956, 1.934), (-1.955, 0.996, 1.837), (-2.246, 0.9956, 1.935), (-2.246, 0.996, 1.838)], [], [(0, 1, 2, 3), (1, 4, 5, 2), (6, 0, 3, 7), (4, 8, 9, 5), (7, 10, 11, 6), (10, 12, 13, 11), (13, 12, 14, 15), (8, 15, 14, 9), (15, 8, 4, 1), (1, 0, 13, 15), (13, 0, 6, 11), (12, 10, 7, 3), (14, 12, 3, 2), (14, 2, 5, 9)])
me_box017.polygons.foreach_set('use_smooth', [True] * 14)
_k = set([(0, 1), (0, 3), (0, 6), (1, 2), (1, 4), (2, 3), (2, 5), (3, 7), (4, 5), (4, 8), (5, 9), (6, 7), (6, 11), (7, 10), (8, 9), (8, 15), (9, 14), (10, 11), (10, 12), (11, 13), (12, 13), (12, 14), (13, 15), (14, 15)])
me_box017.attributes.new('sharp_edge', 'BOOLEAN', 'EDGE').data.foreach_set('value', [ (min(e.vertices), max(e.vertices)) in _k for e in me_box017.edges])
_uv = me_box017.uv_layers.new(name='UVMap')
_uv.uv.foreach_set('vector', [0.0, 0.0, 1.0, 0.0, 1.0, 1.0, 0.0, 1.0, 0.0, 0.0, 1.0, 0.0, 1.0, 1.0, 0.0, 1.0, 0.0, 0.0, 1.0, 0.0, 1.0, 1.0, 0.0, 1.0, 0.0, 0.0, 0.1265, 0.0, 0.1265, 1.0, 0.0, 1.0, 1.0, 1.0, 0.8735, 1.0, 0.8735, 0.0, 1.0, 0.0, 0.3107, 0.8044, 1.0, 0.8044, 1.0, 0.2431, 0.3107, 0.2431, 0.0, 0.2431, 0.0, 0.8044, 1.0, 0.8044, 1.0, 0.2431, 0.6893, 0.2431, 0.0, 0.2431, 0.0, 0.8044, 0.6893, 0.8044, 0.1265, 0.485, 0.1265, 1.0, 0.0, 1.0, 0.0, 0.0, 0.0, 0.0, 1.0, 0.0, 0.8735, 0.485, 0.1265, 0.485, 0.8735, 0.485, 1.0, 0.0, 1.0, 1.0, 0.8735, 1.0, 0.1265, 0.485, 0.1265, 1.0, 0.0, 1.0, 0.0, 0.0, 0.8735, 0.485, 0.1265, 0.485, 0.0, 0.0, 1.0, 0.0, 0.8735, 0.485, 1.0, 0.0, 1.0, 1.0, 0.8735, 1.0])
me_box017.materials.append(mat_desk_two)
me_box017.use_remesh_preserve_volume = False
me_box017.use_remesh_preserve_attributes = False
me_box017.use_mirror_vertex_groups = False
me_box017.update()
me_box014 = bpy.data.meshes.new('Box014')
me_box014.from_pydata([(2.752, 0.9635, 2.58), (2.752, -1.794, 2.57), (1.432, -1.794, 2.575), (1.432, 0.9635, 2.586), (1.435, 0.9596, 3.379), (2.755, 0.9596, 3.373), (1.435, -1.798, 3.368), (2.755, -1.798, 3.363), (1.474, 0.8757, 2.668), (1.477, 0.8722, 3.378), (1.477, -1.71, 3.369), (1.474, -1.707, 2.659), (2.713, -1.71, 3.363), (2.71, -1.707, 2.653), (2.713, 0.8722, 3.373), (2.71, 0.8757, 2.663)], [], [(0, 1, 2, 3), (0, 3, 4, 5), (3, 2, 6, 4), (2, 1, 7, 6), (1, 0, 5, 7), (8, 9, 10, 11), (10, 12, 13, 11), (13, 12, 14, 15), (11, 13, 15, 8), (15, 14, 9, 8), (10, 9, 4, 6), (12, 10, 6, 7), (14, 12, 7, 5), (5, 4, 9, 14)])
me_box014.polygons.foreach_set('use_smooth', [True] * 14)
_k = set([(0, 1), (0, 3), (0, 5), (1, 2), (1, 7), (2, 3), (2, 6), (3, 4), (4, 5), (4, 6), (5, 7), (6, 7), (8, 9), (8, 11), (8, 15), (9, 10), (9, 14), (10, 11), (10, 12), (11, 13), (12, 13), (12, 14), (13, 15), (14, 15)])
me_box014.attributes.new('sharp_edge', 'BOOLEAN', 'EDGE').data.foreach_set('value', [ (min(e.vertices), max(e.vertices)) in _k for e in me_box014.edges])
_uv = me_box014.uv_layers.new(name='UVMap')
_uv.uv.foreach_set('vector', [0.2692, 0.0, 0.2692, 0.3781, 9.838e-08, 0.3781, 0.0, 3.862e-08, 0.4449, 0.3781, 0.4449, 0.5895, 0.2855, 0.5895, 0.2855, 0.3781, 0.8573, 0.3541, 0.8573, 0.7323, 0.6978, 0.7323, 0.6978, 0.3541, 0.9499, 0.0, 0.9499, 0.2113, 0.7905, 0.2113, 0.7905, 0.0, 0.6978, 0.3541, 0.6978, 0.7323, 0.5384, 0.7323, 0.5384, 0.3541, 0.1427, 0.7323, 2.624e-07, 0.7323, 0.0, 0.3781, 0.1427, 0.3781, 0.8573, 0.5521, 0.8573, 0.3541, 1.0, 0.3541, 1.0, 0.5521, 0.1427, 0.3781, 0.2855, 0.3781, 0.2855, 0.7323, 0.1427, 0.7323, 0.7905, 0.3541, 0.5384, 0.3541, 0.5384, 0.0, 0.7905, 0.0, 0.8573, 0.5521, 1.0, 0.5521, 1.0, 0.75, 0.8573, 0.75, 0.2777, 0.01199, 0.2777, 0.3661, 0.2692, 0.3781, 0.2692, 0.0, 0.5299, 0.01199, 0.2777, 0.01199, 0.2692, 0.0, 0.5384, 0.0, 0.5299, 0.3661, 0.5299, 0.01199, 0.5384, 0.0, 0.5384, 0.3781, 0.5384, 0.3781, 0.2692, 0.3781, 0.2777, 0.3661, 0.5299, 0.3661])
me_box014.materials.append(mat_desk_twowood)
me_box014.use_remesh_preserve_volume = False
me_box014.use_remesh_preserve_attributes = False
me_box014.use_mirror_vertex_groups = False
me_box014.update()
me_box018 = bpy.data.meshes.new('Box018')
me_box018.from_pydata([(-1.901, 1.041, 2.971), (-2.291, 1.041, 2.973), (-2.291, 1.04, 3.069), (-1.9, 1.04, 3.068), (-2.291, 0.9372, 2.972), (-2.291, 0.9367, 3.069), (-1.901, 0.9372, 2.971), (-1.9, 0.9367, 3.067), (-2.242, 0.9372, 2.972), (-2.241, 0.9367, 3.069), (-1.95, 0.9367, 3.068), (-1.95, 0.9372, 2.971), (-1.95, 0.99, 3.068), (-1.95, 0.9905, 2.971), (-2.241, 0.99, 3.069), (-2.242, 0.9905, 2.972)], [], [(0, 1, 2, 3), (1, 4, 5, 2), (6, 0, 3, 7), (4, 8, 9, 5), (7, 10, 11, 6), (10, 12, 13, 11), (13, 12, 14, 15), (8, 15, 14, 9), (15, 8, 4, 1), (1, 0, 13, 15), (13, 0, 6, 11), (12, 10, 7, 3), (14, 12, 3, 2), (14, 2, 5, 9)])
me_box018.polygons.foreach_set('use_smooth', [True] * 14)
_k = set([(0, 1), (0, 3), (0, 6), (1, 2), (1, 4), (2, 3), (2, 5), (3, 7), (4, 5), (4, 8), (5, 9), (6, 7), (6, 11), (7, 10), (8, 9), (8, 15), (9, 14), (10, 11), (10, 12), (11, 13), (12, 13), (12, 14), (13, 15), (14, 15)])
me_box018.attributes.new('sharp_edge', 'BOOLEAN', 'EDGE').data.foreach_set('value', [ (min(e.vertices), max(e.vertices)) in _k for e in me_box018.edges])
_uv = me_box018.uv_layers.new(name='UVMap')
_uv.uv.foreach_set('vector', [0.0, 0.0, 1.0, 0.0, 1.0, 1.0, 0.0, 1.0, 0.0, 0.0, 1.0, 0.0, 1.0, 1.0, 0.0, 1.0, 0.0, 0.0, 1.0, 0.0, 1.0, 1.0, 0.0, 1.0, 0.0, 0.0, 0.1265, 0.0, 0.1265, 1.0, 0.0, 1.0, 1.0, 1.0, 0.8735, 1.0, 0.8735, 0.0, 1.0, 0.0, 0.3107, 0.8044, 1.0, 0.8044, 1.0, 0.2431, 0.3107, 0.2431, 0.0, 0.2431, 0.0, 0.8044, 1.0, 0.8044, 1.0, 0.2431, 0.6893, 0.2431, 0.0, 0.2431, 0.0, 0.8044, 0.6893, 0.8044, 0.1265, 0.485, 0.1265, 1.0, 0.0, 1.0, 0.0, 0.0, 0.0, 0.0, 1.0, 0.0, 0.8735, 0.485, 0.1265, 0.485, 0.8735, 0.485, 1.0, 0.0, 1.0, 1.0, 0.8735, 1.0, 0.1265, 0.485, 0.1265, 1.0, 0.0, 1.0, 0.0, 0.0, 0.8735, 0.485, 0.1265, 0.485, 0.0, 0.0, 1.0, 0.0, 0.8735, 0.485, 1.0, 0.0, 1.0, 1.0, 0.8735, 1.0])
me_box018.materials.append(mat_desk_two)
me_box018.use_remesh_preserve_volume = False
me_box018.use_remesh_preserve_attributes = False
me_box018.use_mirror_vertex_groups = False
me_box018.update()
me_box004 = bpy.data.meshes.new('Box004')
me_box004.from_pydata([(2.9, 0.9743, -0.008599), (2.9, 0.8426, -0.009088), (2.786, 0.8426, -0.008609), (2.786, 0.9743, -0.00812), (2.914, 0.957, 3.517), (2.801, 0.957, 3.518), (2.801, 0.8252, 3.517), (2.914, 0.8252, 3.517)], [], [(0, 1, 2, 3), (4, 5, 6, 7), (0, 3, 5, 4), (3, 2, 6, 5), (2, 1, 7, 6), (1, 0, 4, 7)])
me_box004.polygons.foreach_set('use_smooth', [True] * 6)
_k = set([(0, 1), (0, 3), (0, 4), (1, 2), (1, 7), (2, 3), (2, 6), (3, 5), (4, 5), (4, 7), (5, 6), (6, 7)])
me_box004.attributes.new('sharp_edge', 'BOOLEAN', 'EDGE').data.foreach_set('value', [ (min(e.vertices), max(e.vertices)) in _k for e in me_box004.edges])
_uv = me_box004.uv_layers.new(name='UVMap')
_uv.uv.foreach_set('vector', [1.0, 0.0, 1.0, 1.0, 0.0, 1.0, 0.0, 0.0, 0.0, 0.0, 1.0, 0.0, 1.0, 1.0, 0.0, 1.0, 0.0, 0.0, 1.0, 0.0, 1.0, 1.0, 0.0, 1.0, 0.0, 0.0, 1.0, 0.0, 1.0, 1.0, 0.0, 1.0, 0.0, 0.0, 1.0, 0.0, 1.0, 1.0, 0.0, 1.0, 0.0, 0.0, 1.0, 0.0, 1.0, 1.0, 0.0, 1.0])
me_box004.materials.append(mat_desk_two)
me_box004.use_remesh_preserve_volume = False
me_box004.use_remesh_preserve_attributes = False
me_box004.use_mirror_vertex_groups = False
me_box004.update()
me_box009 = bpy.data.meshes.new('Box009')
me_box009.from_pydata([(-1.42, 0.9706, 1.168), (-1.42, -1.787, 1.158), (-2.74, -1.787, 1.163), (-2.74, 0.9706, 1.173), (-2.735, 0.9643, 2.441), (-1.415, 0.9643, 2.435), (-2.735, -1.793, 2.43), (-1.415, -1.793, 2.425), (-2.688, 0.8653, 2.44), (-2.688, -1.694, 2.431), (-2.692, -1.688, 1.267), (-2.692, 0.871, 1.276), (-1.463, -1.694, 2.425), (-1.467, -1.688, 1.262), (-1.463, 0.8653, 2.435), (-1.467, 0.871, 1.271)], [], [(0, 1, 2, 3), (0, 3, 4, 5), (2, 6, 4, 3), (2, 1, 7, 6), (0, 5, 7, 1), (8, 9, 10, 11), (10, 9, 12, 13), (13, 12, 14, 15), (10, 13, 15, 11), (14, 8, 11, 15), (14, 12, 5, 4), (8, 14, 4, 9), (9, 4, 6, 7), (7, 5, 12, 9)])
me_box009.polygons.foreach_set('use_smooth', [True] * 14)
_k = set([(0, 1), (0, 3), (0, 5), (1, 2), (1, 7), (2, 3), (2, 6), (3, 4), (4, 5), (4, 6), (5, 7), (6, 7), (8, 9), (8, 11), (8, 14), (9, 10), (9, 12), (10, 11), (10, 13), (11, 15), (12, 13), (12, 14), (13, 15), (14, 15)])
me_box009.attributes.new('sharp_edge', 'BOOLEAN', 'EDGE').data.foreach_set('value', [ (min(e.vertices), max(e.vertices)) in _k for e in me_box009.edges])
_uv = me_box009.uv_layers.new(name='UVMap')
_uv.uv.foreach_set('vector', [0.2569, 0.0, 0.2569, 0.3016, 1.252e-07, 0.3016, 0.0, 9.24e-08, 1.0, 2.053e-08, 1.0, 0.1685, 0.7569, 0.1685, 0.7569, 0.0, 0.5138, 0.0, 0.7569, 2.053e-08, 0.7569, 0.3016, 0.5138, 0.3016, 0.7048, 0.75, 0.7048, 0.5815, 0.9479, 0.5815, 0.9479, 0.75, 0.2431, 0.6031, 6.259e-08, 0.6031, 0.0, 0.3016, 0.2431, 0.3016, 0.928, 0.3016, 0.928, 0.5815, 0.7048, 0.5815, 0.7048, 0.3016, 0.2431, 0.5815, 0.4663, 0.5815, 0.4663, 0.7379, 0.2431, 0.7379, 0.4815, 0.3016, 0.7048, 0.3016, 0.7048, 0.5815, 0.4815, 0.5815, 0.2431, 0.3016, 0.4815, 0.3016, 0.4815, 0.5815, 0.2431, 0.5815, 0.7048, 0.5815, 0.7048, 0.7379, 0.4815, 0.7379, 0.4815, 0.5815, 0.5046, 0.2907, 0.5046, 0.01083, 0.5138, 0.3016, 0.2569, 0.3016, 0.2661, 0.2907, 0.5046, 0.2907, 0.2569, 0.3016, 0.2661, 0.01083, 0.2661, 0.01083, 0.2569, 0.3016, 0.2569, 0.0, 0.5138, 0.0, 0.5138, 0.0, 0.5138, 0.3016, 0.5046, 0.01083, 0.2661, 0.01083])
me_box009.materials.append(mat_desk_twowood)
me_box009.use_remesh_preserve_volume = False
me_box009.use_remesh_preserve_attributes = False
me_box009.use_mirror_vertex_groups = False
me_box009.update()
me_box005 = bpy.data.meshes.new('Box005')
me_box005.from_pydata([(-2.786, 0.9743, 0.01535), (-2.786, 0.8426, 0.01487), (-2.9, 0.8426, 0.01534), (-2.9, 0.9743, 0.01583), (-2.772, 0.957, 3.541), (-2.886, 0.957, 3.542), (-2.886, 0.8252, 3.541), (-2.772, 0.8252, 3.541)], [], [(0, 1, 2, 3), (4, 5, 6, 7), (0, 3, 5, 4), (3, 2, 6, 5), (2, 1, 7, 6), (1, 0, 4, 7)])
me_box005.polygons.foreach_set('use_smooth', [True] * 6)
_k = set([(0, 1), (0, 3), (0, 4), (1, 2), (1, 7), (2, 3), (2, 6), (3, 5), (4, 5), (4, 7), (5, 6), (6, 7)])
me_box005.attributes.new('sharp_edge', 'BOOLEAN', 'EDGE').data.foreach_set('value', [ (min(e.vertices), max(e.vertices)) in _k for e in me_box005.edges])
_uv = me_box005.uv_layers.new(name='UVMap')
_uv.uv.foreach_set('vector', [1.0, 0.0, 1.0, 1.0, 0.0, 1.0, 0.0, 0.0, 0.0, 0.0, 1.0, 0.0, 1.0, 1.0, 0.0, 1.0, 0.0, 0.0, 1.0, 0.0, 1.0, 1.0, 0.0, 1.0, 0.0, 0.0, 1.0, 0.0, 1.0, 1.0, 0.0, 1.0, 0.0, 0.0, 1.0, 0.0, 1.0, 1.0, 0.0, 1.0, 0.0, 0.0, 1.0, 0.0, 1.0, 1.0, 0.0, 1.0])
me_box005.materials.append(mat_desk_two)
me_box005.use_remesh_preserve_volume = False
me_box005.use_remesh_preserve_attributes = False
me_box005.use_mirror_vertex_groups = False
me_box005.update()
me_box001 = bpy.data.meshes.new('Box001')
me_box001.from_pydata([(3.019, 1.097, 3.518), (3.019, -2.106, 3.506), (-3.004, -2.106, 3.531), (-3.004, 1.097, 3.543), (3.02, 1.096, 3.716), (-3.004, 1.096, 3.741), (-3.004, -2.107, 3.729), (3.019, -2.107, 3.704)], [], [(0, 1, 2, 3), (4, 5, 6, 7), (0, 3, 5, 4), (3, 2, 6, 5), (2, 1, 7, 6), (1, 0, 4, 7)])
me_box001.polygons.foreach_set('use_smooth', [True] * 6)
_k = set([(0, 1), (0, 3), (0, 4), (1, 2), (1, 7), (2, 3), (2, 6), (3, 5), (4, 5), (4, 7), (5, 6), (6, 7)])
me_box001.attributes.new('sharp_edge', 'BOOLEAN', 'EDGE').data.foreach_set('value', [ (min(e.vertices), max(e.vertices)) in _k for e in me_box001.edges])
_uv = me_box001.uv_layers.new(name='UVMap')
_uv.uv.foreach_set('vector', [0.0121, 0.0, 0.06642, 0.9305, 0.9184, 0.9626, 0.9876, 0.0383, 0.0, 0.01884, 1.0, 0.05807, 0.9277, 1.0, 0.05708, 0.9673, 0.0121, 0.0, 0.9876, 0.0383, 1.0, 0.05807, 0.0, 0.01884, 0.9876, 0.0383, 0.9184, 0.9626, 0.9277, 1.0, 1.0, 0.05807, 0.9184, 0.9626, 0.06642, 0.9305, 0.05708, 0.9673, 0.9277, 1.0, 0.06642, 0.9305, 0.0121, 0.0, 0.0, 0.01884, 0.05708, 0.9673])
me_box001.materials.append(mat_desk_twowood)
me_box001.use_remesh_preserve_volume = False
me_box001.use_remesh_preserve_attributes = False
me_box001.use_mirror_vertex_groups = False
me_box001.update()

# ---- objects
ob_point = bpy.data.objects.new('Point', light_point)
ob_sun = bpy.data.objects.new('Sun', light_sun)
ob_interior_003 = bpy.data.objects.new('interior.003', me_box014_002)
ob_interior_002 = bpy.data.objects.new('interior.002', me_box014_001)
ob_interior_001 = bpy.data.objects.new('interior.001', me_box009_004)
ob_interior = bpy.data.objects.new('interior', me_box009_003)
ob_handle_001 = bpy.data.objects.new('handle.001', me_box016)
ob_leg_001 = bpy.data.objects.new('leg.001', me_box003)
ob_drawer_002 = bpy.data.objects.new('drawer.002', me_box013)
ob_desk = bpy.data.objects.new('desk', me_line001)
ob_handle = bpy.data.objects.new('handle', me_box015)
ob_leg = bpy.data.objects.new('leg', me_box002)
ob_drawer_001 = bpy.data.objects.new('drawer.001', me_box012)
ob_handle_002 = bpy.data.objects.new('handle.002', me_box017)
ob_drawer_003 = bpy.data.objects.new('drawer.003', me_box014)
ob_handle_003 = bpy.data.objects.new('handle.003', me_box018)
ob_leg_002 = bpy.data.objects.new('leg.002', me_box004)
ob_drawer = bpy.data.objects.new('drawer', me_box009)
ob_leg_003 = bpy.data.objects.new('leg.003', me_box005)
ob_desk_top = bpy.data.objects.new('desk top', me_box001)

# ---- transforms, parenting, visibility, modifiers, constraints
ob_point.location = (0.8291, 2.91, 1.362)
ob_point.lineart.crease_threshold = 0.0
ob_sun.location = (1.086, 2.819, 3.007)
ob_sun.lineart.crease_threshold = 0.0
ob_interior_003.location = (-3.985, -0.01617, 0.1956)
ob_interior_003.lineart.crease_threshold = 0.0
ob_interior_002.location = (0.1845, -0.0339, 0.1956)
ob_interior_002.lineart.crease_threshold = 0.0
ob_interior_001.location = (4.043, -0.03735, 0.09035)
ob_interior_001.lineart.crease_threshold = 0.0
ob_interior.location = (-0.1235, -0.01217, 0.1202)
ob_interior.lineart.crease_threshold = 0.0
ob_handle_001.location = (0.001069, 0.0005061, -0.01253)
ob_handle_001.lineart.crease_threshold = 0.0
ob_leg_001.location = (0.001069, 0.0005061, -0.01253)
ob_leg_001.lineart.crease_threshold = 0.0
ob_drawer_002.location = (0.001069, -0.01711, -0.01253)
ob_drawer_002.lineart.crease_threshold = 0.0
ob_desk.location = (0.001069, 0.0005061, -0.01253)
ob_desk.lineart.crease_threshold = 0.0
ob_handle.location = (0.001069, 0.0005061, -0.01253)
ob_handle.lineart.crease_threshold = 0.0
ob_leg.location = (0.001069, 0.0005061, -0.01253)
ob_leg.lineart.crease_threshold = 0.0
ob_drawer_001.location = (0.001069, 0.001612, -0.01253)
ob_drawer_001.lineart.crease_threshold = 0.0
ob_handle_002.location = (0.001069, 0.0005061, -0.01253)
ob_handle_002.lineart.crease_threshold = 0.0
ob_drawer_003.location = (0.001069, -0.01562, -0.01253)
ob_drawer_003.lineart.crease_threshold = 0.0
ob_handle_003.location = (0.001069, 0.0005061, -0.01253)
ob_handle_003.lineart.crease_threshold = 0.0
ob_leg_002.location = (0.001069, 0.0005061, -0.01253)
ob_leg_002.lineart.crease_threshold = 0.0
ob_drawer.location = (0.001069, -0.01217, -0.01253)
ob_drawer.lineart.crease_threshold = 0.0
ob_leg_003.location = (0.001069, 0.0005061, -0.01253)
ob_leg_003.lineart.crease_threshold = 0.0
ob_desk_top.location = (0.001069, 0.0005061, -0.01253)
ob_desk_top.lineart.crease_threshold = 0.0

# ---- collection membership
col_collection_1.objects.link(ob_point)
col_collection_1.objects.link(ob_sun)
col_collection_1.objects.link(ob_interior_003)
col_collection_1.objects.link(ob_interior_002)
col_collection_1.objects.link(ob_interior_001)
col_collection_1.objects.link(ob_interior)
col_collection_1.objects.link(ob_handle_001)
col_collection_1.objects.link(ob_leg_001)
col_collection_1.objects.link(ob_drawer_002)
col_collection_1.objects.link(ob_desk)
col_collection_1.objects.link(ob_handle)
col_collection_1.objects.link(ob_leg)
col_collection_1.objects.link(ob_drawer_001)
col_collection_1.objects.link(ob_handle_002)
col_collection_1.objects.link(ob_drawer_003)
col_collection_1.objects.link(ob_handle_003)
col_collection_1.objects.link(ob_leg_002)
col_collection_1.objects.link(ob_drawer)
col_collection_1.objects.link(ob_leg_003)
col_collection_1.objects.link(ob_desk_top)

# ---- scene / render settings (as saved in the file)
scene.frame_start = 1; scene.frame_end = 250; scene.frame_set(1)
scene.render.engine = 'BLENDER_EEVEE_NEXT'
scene.render.resolution_percentage = 50
scene.render.dither_intensity = 0.0
scene.cycles.use_denoising = False
scene.cycles.samples = 10
scene.cycles.sampling_pattern = 'TABULATED_SOBOL'
scene.cycles.light_sampling_threshold = 0.0
scene.cycles.use_adaptive_sampling = False
scene.cycles.use_light_tree = False
scene.cycles.blur_glossy = 0.0
scene.cycles.pixel_filter_type = 'GAUSSIAN'
scene.cycles.sample_clamp_indirect = 0.0
scene.view_settings.view_transform = 'Standard'
bpy.context.view_layer.update()

# ---- added for rendering (the .blend has no active camera): camera
cam_auto = bpy.data.cameras.new('AutoCamera')
cam_auto.lens = 50.0
cam_auto.sensor_width = 36.0
cam_auto.clip_end = 1000.0
ob_auto_camera = bpy.data.objects.new('AutoCamera', cam_auto)
scene.collection.objects.link(ob_auto_camera)
ob_auto_camera.location = (7.21666, -9.15429, 7.61481)
ob_auto_camera.rotation_euler = (1.09748, -7.21219e-08, 0.694738)
scene.camera = ob_auto_camera
bpy.context.view_layer.update()
